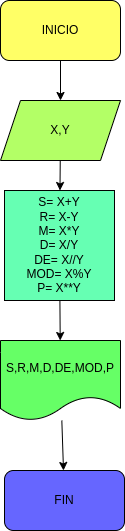

The diagram above was exported from draw.io. Its source (the exported page's mxGraphModel, read from the mxfile embedded in the PNG):
<mxGraphModel dx="935" dy="532" grid="1" gridSize="10" guides="1" tooltips="1" connect="1" arrows="1" fold="1" page="1" pageScale="1" pageWidth="827" pageHeight="1169" math="0" shadow="0">
  <root>
    <mxCell id="0" />
    <mxCell id="1" parent="0" />
    <mxCell id="6" value="" style="edgeStyle=none;html=1;" edge="1" parent="1" source="2" target="3">
      <mxGeometry relative="1" as="geometry" />
    </mxCell>
    <mxCell id="2" value="INICIO" style="rounded=1;whiteSpace=wrap;html=1;fillColor=#FFFF66;" vertex="1" parent="1">
      <mxGeometry x="300" y="40" width="120" height="60" as="geometry" />
    </mxCell>
    <mxCell id="5" value="" style="edgeStyle=none;html=1;" edge="1" parent="1" source="3" target="4">
      <mxGeometry relative="1" as="geometry" />
    </mxCell>
    <mxCell id="3" value="X,Y" style="shape=parallelogram;perimeter=parallelogramPerimeter;whiteSpace=wrap;html=1;fixedSize=1;fillColor=#B3FF66;" vertex="1" parent="1">
      <mxGeometry x="300" y="140" width="120" height="60" as="geometry" />
    </mxCell>
    <mxCell id="8" value="" style="edgeStyle=none;html=1;" edge="1" parent="1" source="4" target="7">
      <mxGeometry relative="1" as="geometry" />
    </mxCell>
    <mxCell id="4" value="S= X+Y&lt;br&gt;R= X-Y&lt;br&gt;M= X*Y&lt;br&gt;D= X/Y&lt;br&gt;DE= X//Y&lt;br&gt;MOD= X%Y&lt;br&gt;P= X**Y" style="whiteSpace=wrap;html=1;aspect=fixed;fillColor=#66FFB3;" vertex="1" parent="1">
      <mxGeometry x="304" y="230" width="110" height="110" as="geometry" />
    </mxCell>
    <mxCell id="10" value="" style="edgeStyle=none;html=1;" edge="1" parent="1" source="7" target="9">
      <mxGeometry relative="1" as="geometry" />
    </mxCell>
    <mxCell id="7" value="S,R,M,D,DE,MOD,P" style="shape=document;whiteSpace=wrap;html=1;boundedLbl=1;fillColor=#66FF66;" vertex="1" parent="1">
      <mxGeometry x="300" y="380" width="120" height="80" as="geometry" />
    </mxCell>
    <mxCell id="9" value="FIN" style="rounded=1;whiteSpace=wrap;html=1;fillColor=#6666FF;" vertex="1" parent="1">
      <mxGeometry x="304" y="510" width="120" height="60" as="geometry" />
    </mxCell>
  </root>
</mxGraphModel>